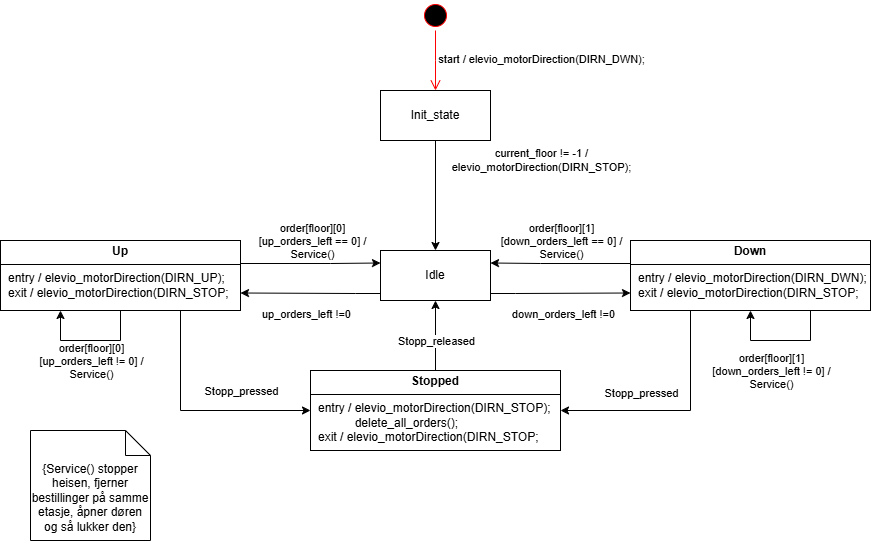

The diagram above was exported from draw.io. Its source (the exported page's mxGraphModel, read from the mxfile embedded in the PNG):
<mxGraphModel dx="1682" dy="387" grid="1" gridSize="10" guides="1" tooltips="1" connect="1" arrows="1" fold="1" page="1" pageScale="1" pageWidth="850" pageHeight="1100" background="none" math="0" shadow="0">
  <root>
    <mxCell id="0" />
    <mxCell id="1" parent="0" />
    <mxCell id="7p27vQC-Nd5ZuxBjUoiN-1" value="" style="ellipse;html=1;shape=startState;fillColor=#000000;strokeColor=#ff0000;" parent="1" vertex="1">
      <mxGeometry x="390" y="50" width="30" height="30" as="geometry" />
    </mxCell>
    <mxCell id="7p27vQC-Nd5ZuxBjUoiN-2" value="" style="edgeStyle=orthogonalEdgeStyle;html=1;verticalAlign=bottom;endArrow=open;endSize=8;strokeColor=#ff0000;rounded=0;" parent="1" source="7p27vQC-Nd5ZuxBjUoiN-1" edge="1">
      <mxGeometry relative="1" as="geometry">
        <mxPoint x="405" y="140" as="targetPoint" />
      </mxGeometry>
    </mxCell>
    <mxCell id="7p27vQC-Nd5ZuxBjUoiN-59" value="start / elevio_motorDirection(DIRN_DWN);" style="edgeLabel;html=1;align=center;verticalAlign=middle;resizable=0;points=[];" parent="7p27vQC-Nd5ZuxBjUoiN-2" connectable="0" vertex="1">
      <mxGeometry x="-0.0851" y="-1" relative="1" as="geometry">
        <mxPoint x="106" as="offset" />
      </mxGeometry>
    </mxCell>
    <mxCell id="7p27vQC-Nd5ZuxBjUoiN-3" style="edgeStyle=orthogonalEdgeStyle;rounded=0;orthogonalLoop=1;jettySize=auto;html=1;entryX=0.5;entryY=0;entryDx=0;entryDy=0;" parent="1" source="7p27vQC-Nd5ZuxBjUoiN-5" target="7p27vQC-Nd5ZuxBjUoiN-8" edge="1">
      <mxGeometry relative="1" as="geometry" />
    </mxCell>
    <mxCell id="7p27vQC-Nd5ZuxBjUoiN-4" value="current_floor != -1 /&lt;br&gt;&amp;nbsp;elevio_motorDirection(DIRN_STOP);&amp;nbsp;" style="edgeLabel;html=1;align=center;verticalAlign=middle;resizable=0;points=[];" parent="7p27vQC-Nd5ZuxBjUoiN-3" connectable="0" vertex="1">
      <mxGeometry x="0.0629" y="2" relative="1" as="geometry">
        <mxPoint x="103" y="-39" as="offset" />
      </mxGeometry>
    </mxCell>
    <mxCell id="7p27vQC-Nd5ZuxBjUoiN-5" value="Init_state" style="html=1;whiteSpace=wrap;" parent="1" vertex="1">
      <mxGeometry x="350" y="140" width="110" height="50" as="geometry" />
    </mxCell>
    <mxCell id="7p27vQC-Nd5ZuxBjUoiN-79" style="edgeStyle=orthogonalEdgeStyle;rounded=0;orthogonalLoop=1;jettySize=auto;html=1;exitX=0;exitY=0.75;exitDx=0;exitDy=0;entryX=1;entryY=0.75;entryDx=0;entryDy=0;" parent="1" source="7p27vQC-Nd5ZuxBjUoiN-8" target="7p27vQC-Nd5ZuxBjUoiN-63" edge="1">
      <mxGeometry relative="1" as="geometry">
        <Array as="points">
          <mxPoint x="350" y="343" />
          <mxPoint x="325" y="343" />
        </Array>
      </mxGeometry>
    </mxCell>
    <mxCell id="7p27vQC-Nd5ZuxBjUoiN-83" style="edgeStyle=orthogonalEdgeStyle;rounded=0;orthogonalLoop=1;jettySize=auto;html=1;exitX=1;exitY=0.75;exitDx=0;exitDy=0;entryX=0;entryY=0.75;entryDx=0;entryDy=0;" parent="1" source="7p27vQC-Nd5ZuxBjUoiN-8" target="7p27vQC-Nd5ZuxBjUoiN-64" edge="1">
      <mxGeometry relative="1" as="geometry">
        <Array as="points">
          <mxPoint x="460" y="343" />
          <mxPoint x="485" y="343" />
        </Array>
      </mxGeometry>
    </mxCell>
    <mxCell id="7p27vQC-Nd5ZuxBjUoiN-8" value="Idle" style="html=1;whiteSpace=wrap;" parent="1" vertex="1">
      <mxGeometry x="350" y="300" width="110" height="50" as="geometry" />
    </mxCell>
    <mxCell id="7p27vQC-Nd5ZuxBjUoiN-71" style="edgeStyle=orthogonalEdgeStyle;rounded=0;orthogonalLoop=1;jettySize=auto;html=1;exitX=0.75;exitY=1;exitDx=0;exitDy=0;entryX=0;entryY=0.5;entryDx=0;entryDy=0;" parent="1" source="7p27vQC-Nd5ZuxBjUoiN-63" target="7p27vQC-Nd5ZuxBjUoiN-95" edge="1">
      <mxGeometry relative="1" as="geometry">
        <mxPoint x="350" y="445.0000000000001" as="targetPoint" />
      </mxGeometry>
    </mxCell>
    <mxCell id="7p27vQC-Nd5ZuxBjUoiN-77" style="edgeStyle=orthogonalEdgeStyle;rounded=0;orthogonalLoop=1;jettySize=auto;html=1;exitX=1;exitY=0.25;exitDx=0;exitDy=0;entryX=0;entryY=0.25;entryDx=0;entryDy=0;" parent="1" source="7p27vQC-Nd5ZuxBjUoiN-63" target="7p27vQC-Nd5ZuxBjUoiN-8" edge="1">
      <mxGeometry relative="1" as="geometry">
        <Array as="points">
          <mxPoint x="300" y="313" />
          <mxPoint x="325" y="313" />
        </Array>
      </mxGeometry>
    </mxCell>
    <mxCell id="7p27vQC-Nd5ZuxBjUoiN-63" value="&lt;p style=&quot;margin: 4px 0px 0px; text-align: center;&quot;&gt;&lt;b style=&quot;&quot;&gt;Up&lt;/b&gt;&lt;/p&gt;&lt;hr size=&quot;1&quot; style=&quot;border-style:solid;&quot;&gt;&lt;p style=&quot;margin:0px;margin-left:8px;&quot;&gt;&lt;span style=&quot;background-color: transparent; color: light-dark(rgb(0, 0, 0), rgb(255, 255, 255));&quot;&gt;entry / elevio_motorDirection(DIRN_UP);&lt;/span&gt;&lt;/p&gt;&lt;p style=&quot;margin:0px;margin-left:8px;&quot;&gt;exit / elevio_motorDirection(DIRN_STOP;&lt;span style=&quot;background-color: transparent; color: light-dark(rgb(0, 0, 0), rgb(255, 255, 255));&quot;&gt;&lt;/span&gt;&lt;/p&gt;" style="verticalAlign=top;align=left;overflow=fill;html=1;whiteSpace=wrap;" parent="1" vertex="1">
      <mxGeometry x="-30" y="290" width="240" height="70" as="geometry" />
    </mxCell>
    <mxCell id="7p27vQC-Nd5ZuxBjUoiN-72" style="edgeStyle=orthogonalEdgeStyle;rounded=0;orthogonalLoop=1;jettySize=auto;html=1;exitX=0.25;exitY=1;exitDx=0;exitDy=0;entryX=1;entryY=0.5;entryDx=0;entryDy=0;" parent="1" source="7p27vQC-Nd5ZuxBjUoiN-64" target="7p27vQC-Nd5ZuxBjUoiN-95" edge="1">
      <mxGeometry relative="1" as="geometry">
        <mxPoint x="550" y="470" as="targetPoint" />
      </mxGeometry>
    </mxCell>
    <mxCell id="7p27vQC-Nd5ZuxBjUoiN-98" value="Stopp_pressed" style="edgeLabel;html=1;align=center;verticalAlign=middle;resizable=0;points=[];" parent="7p27vQC-Nd5ZuxBjUoiN-72" connectable="0" vertex="1">
      <mxGeometry x="-0.4185" y="-1" relative="1" as="geometry">
        <mxPoint x="-49" y="15" as="offset" />
      </mxGeometry>
    </mxCell>
    <mxCell id="7p27vQC-Nd5ZuxBjUoiN-84" style="edgeStyle=orthogonalEdgeStyle;rounded=0;orthogonalLoop=1;jettySize=auto;html=1;exitX=0;exitY=0.25;exitDx=0;exitDy=0;entryX=1;entryY=0.25;entryDx=0;entryDy=0;" parent="1" source="7p27vQC-Nd5ZuxBjUoiN-64" target="7p27vQC-Nd5ZuxBjUoiN-8" edge="1">
      <mxGeometry relative="1" as="geometry">
        <Array as="points">
          <mxPoint x="510" y="313" />
          <mxPoint x="485" y="313" />
        </Array>
      </mxGeometry>
    </mxCell>
    <mxCell id="7p27vQC-Nd5ZuxBjUoiN-64" value="&lt;p style=&quot;margin: 4px 0px 0px; text-align: center;&quot;&gt;&lt;b&gt;Down&lt;/b&gt;&lt;/p&gt;&lt;hr size=&quot;1&quot; style=&quot;border-style:solid;&quot;&gt;&lt;p style=&quot;margin:0px;margin-left:8px;&quot;&gt;&lt;span style=&quot;background-color: transparent; color: light-dark(rgb(0, 0, 0), rgb(255, 255, 255));&quot;&gt;entry / elevio_motorDirection(DIRN_DWN&lt;/span&gt;&lt;span style=&quot;background-color: transparent; color: light-dark(rgb(0, 0, 0), rgb(255, 255, 255));&quot;&gt;);&lt;/span&gt;&lt;/p&gt;&lt;p style=&quot;margin:0px;margin-left:8px;&quot;&gt;exit / elevio_motorDirection(DIRN_STOP;&lt;span style=&quot;background-color: transparent; color: light-dark(rgb(0, 0, 0), rgb(255, 255, 255));&quot;&gt;&lt;/span&gt;&lt;/p&gt;" style="verticalAlign=top;align=left;overflow=fill;html=1;whiteSpace=wrap;" parent="1" vertex="1">
      <mxGeometry x="600" y="290" width="240" height="70" as="geometry" />
    </mxCell>
    <mxCell id="7p27vQC-Nd5ZuxBjUoiN-67" style="edgeStyle=orthogonalEdgeStyle;rounded=0;orthogonalLoop=1;jettySize=auto;html=1;exitX=0.5;exitY=1;exitDx=0;exitDy=0;entryX=0.25;entryY=1;entryDx=0;entryDy=0;" parent="1" source="7p27vQC-Nd5ZuxBjUoiN-63" target="7p27vQC-Nd5ZuxBjUoiN-63" edge="1">
      <mxGeometry relative="1" as="geometry">
        <Array as="points">
          <mxPoint x="90" y="390" />
          <mxPoint x="30" y="390" />
        </Array>
      </mxGeometry>
    </mxCell>
    <mxCell id="7p27vQC-Nd5ZuxBjUoiN-68" value="order[floor][0]&lt;br&gt;[up_orders_left != 0] / &lt;br&gt;Service()" style="edgeLabel;html=1;align=center;verticalAlign=middle;resizable=0;points=[];" parent="7p27vQC-Nd5ZuxBjUoiN-67" connectable="0" vertex="1">
      <mxGeometry x="-0.0133" y="1" relative="1" as="geometry">
        <mxPoint x="-1" y="19" as="offset" />
      </mxGeometry>
    </mxCell>
    <mxCell id="7p27vQC-Nd5ZuxBjUoiN-69" style="edgeStyle=orthogonalEdgeStyle;rounded=0;orthogonalLoop=1;jettySize=auto;html=1;exitX=0.75;exitY=1;exitDx=0;exitDy=0;entryX=0.5;entryY=1;entryDx=0;entryDy=0;" parent="1" target="7p27vQC-Nd5ZuxBjUoiN-64" edge="1">
      <mxGeometry relative="1" as="geometry">
        <Array as="points">
          <mxPoint x="780" y="390" />
          <mxPoint x="720" y="390" />
        </Array>
        <mxPoint x="780" y="360" as="sourcePoint" />
        <mxPoint x="660" y="360" as="targetPoint" />
      </mxGeometry>
    </mxCell>
    <mxCell id="7p27vQC-Nd5ZuxBjUoiN-76" value="{Service() stopper heisen, fjerner bestillinger på samme etasje, åpner døren og så lukker den&lt;span style=&quot;background-color: transparent; color: light-dark(rgb(0, 0, 0), rgb(255, 255, 255));&quot;&gt;}&lt;/span&gt;&lt;div&gt;&lt;div&gt;&lt;br&gt;&lt;/div&gt;&lt;/div&gt;" style="shape=note2;boundedLbl=1;whiteSpace=wrap;html=1;size=25;verticalAlign=top;align=center;" parent="1" vertex="1">
      <mxGeometry y="480" width="120" height="110" as="geometry" />
    </mxCell>
    <mxCell id="7p27vQC-Nd5ZuxBjUoiN-88" value="order[floor][1]&lt;br&gt;[down_orders_left != 0] / &lt;br&gt;Service()" style="edgeLabel;html=1;align=center;verticalAlign=middle;resizable=0;points=[];" parent="1" connectable="0" vertex="1">
      <mxGeometry x="740" y="420" as="geometry" />
    </mxCell>
    <mxCell id="7p27vQC-Nd5ZuxBjUoiN-89" value="order[floor][1]&lt;br&gt;[down_orders_left == 0] / &lt;br&gt;Service()" style="edgeLabel;html=1;align=center;verticalAlign=middle;resizable=0;points=[];" parent="1" connectable="0" vertex="1">
      <mxGeometry x="530" y="290" as="geometry" />
    </mxCell>
    <mxCell id="7p27vQC-Nd5ZuxBjUoiN-90" value="order[floor][0]&lt;br&gt;[up_orders_left == 0] / &lt;br&gt;Service()" style="edgeLabel;html=1;align=center;verticalAlign=middle;resizable=0;points=[];" parent="1" connectable="0" vertex="1">
      <mxGeometry x="280" y="290" as="geometry">
        <mxPoint x="1" as="offset" />
      </mxGeometry>
    </mxCell>
    <mxCell id="7p27vQC-Nd5ZuxBjUoiN-91" value="&lt;span style=&quot;font-family: Helvetica; font-size: 11px; font-style: normal; font-variant-ligatures: normal; font-variant-caps: normal; font-weight: 400; letter-spacing: normal; orphans: 2; text-align: center; text-indent: 0px; text-transform: none; widows: 2; word-spacing: 0px; -webkit-text-stroke-width: 0px; white-space: nowrap; text-decoration-thickness: initial; text-decoration-style: initial; text-decoration-color: initial; float: none; display: inline !important;&quot;&gt;up_orders_left !=0&lt;/span&gt;" style="text;whiteSpace=wrap;html=1;fontColor=default;labelBackgroundColor=none;" parent="1" vertex="1">
      <mxGeometry x="230" y="350" width="100" height="30" as="geometry" />
    </mxCell>
    <mxCell id="7p27vQC-Nd5ZuxBjUoiN-92" value="&lt;span style=&quot;font-family: Helvetica; font-size: 11px; font-style: normal; font-variant-ligatures: normal; font-variant-caps: normal; font-weight: 400; letter-spacing: normal; orphans: 2; text-align: center; text-indent: 0px; text-transform: none; widows: 2; word-spacing: 0px; -webkit-text-stroke-width: 0px; white-space: nowrap; text-decoration-thickness: initial; text-decoration-style: initial; text-decoration-color: initial; float: none; display: inline !important;&quot;&gt;down_orders_left !=0&lt;/span&gt;" style="text;whiteSpace=wrap;html=1;labelBackgroundColor=none;fontColor=default;" parent="1" vertex="1">
      <mxGeometry x="480" y="350" width="100" height="30" as="geometry" />
    </mxCell>
    <mxCell id="7p27vQC-Nd5ZuxBjUoiN-97" value="" style="edgeStyle=orthogonalEdgeStyle;rounded=0;orthogonalLoop=1;jettySize=auto;html=1;" parent="1" source="7p27vQC-Nd5ZuxBjUoiN-95" target="7p27vQC-Nd5ZuxBjUoiN-8" edge="1">
      <mxGeometry relative="1" as="geometry" />
    </mxCell>
    <mxCell id="7p27vQC-Nd5ZuxBjUoiN-102" value="Stopp_released" style="edgeLabel;html=1;align=center;verticalAlign=middle;resizable=0;points=[];" parent="7p27vQC-Nd5ZuxBjUoiN-97" connectable="0" vertex="1">
      <mxGeometry x="-0.0136" y="1" relative="1" as="geometry">
        <mxPoint x="1" y="5" as="offset" />
      </mxGeometry>
    </mxCell>
    <mxCell id="7p27vQC-Nd5ZuxBjUoiN-95" value="&lt;p style=&quot;margin: 4px 0px 0px; text-align: center;&quot;&gt;&lt;b&gt;Stopped&lt;/b&gt;&lt;/p&gt;&lt;hr size=&quot;1&quot; style=&quot;border-style:solid;&quot;&gt;&lt;p style=&quot;margin:0px;margin-left:8px;&quot;&gt;&lt;span style=&quot;background-color: transparent; color: light-dark(rgb(0, 0, 0), rgb(255, 255, 255));&quot;&gt;entry / elevio_motorDirection(DIRN_STOP&lt;/span&gt;&lt;span style=&quot;background-color: transparent; color: light-dark(rgb(0, 0, 0), rgb(255, 255, 255));&quot;&gt;);&lt;br&gt;&lt;span style=&quot;white-space: pre;&quot;&gt;&#09;&lt;/span&gt;&amp;nbsp; &amp;nbsp;delete_all_orders();&lt;br&gt;&lt;/span&gt;&lt;/p&gt;&lt;p style=&quot;margin:0px;margin-left:8px;&quot;&gt;exit / elevio_motorDirection(DIRN_STOP;&lt;span style=&quot;background-color: transparent; color: light-dark(rgb(0, 0, 0), rgb(255, 255, 255));&quot;&gt;&lt;/span&gt;&lt;/p&gt;" style="verticalAlign=top;align=left;overflow=fill;html=1;whiteSpace=wrap;" parent="1" vertex="1">
      <mxGeometry x="280" y="420" width="250" height="80" as="geometry" />
    </mxCell>
    <mxCell id="7p27vQC-Nd5ZuxBjUoiN-99" value="Stopp_pressed" style="edgeLabel;html=1;align=center;verticalAlign=middle;resizable=0;points=[];" parent="1" connectable="0" vertex="1">
      <mxGeometry x="210" y="440" as="geometry" />
    </mxCell>
  </root>
</mxGraphModel>